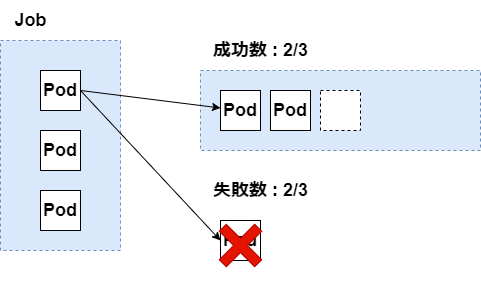

The diagram above was exported from draw.io. Its source (the exported page's mxGraphModel, read from the mxfile embedded in the PNG):
<mxGraphModel dx="792" dy="820" grid="1" gridSize="10" guides="1" tooltips="1" connect="1" arrows="1" fold="1" page="1" pageScale="1" pageWidth="827" pageHeight="1169" math="0" shadow="0">
  <root>
    <mxCell id="0" />
    <mxCell id="1" parent="0" />
    <mxCell id="-QzbPPEtdWoZEz6SFJkH-1" value="" style="rounded=0;whiteSpace=wrap;html=1;fillColor=#dae8fc;dashed=1;strokeColor=#6c8ebf;" vertex="1" parent="1">
      <mxGeometry x="80" y="200" width="120" height="210" as="geometry" />
    </mxCell>
    <mxCell id="-QzbPPEtdWoZEz6SFJkH-2" value="Job" style="text;html=1;align=center;verticalAlign=middle;resizable=0;points=[];autosize=1;strokeColor=none;fillColor=none;fontSize=18;fontStyle=1" vertex="1" parent="1">
      <mxGeometry x="80" y="160" width="60" height="40" as="geometry" />
    </mxCell>
    <mxCell id="-QzbPPEtdWoZEz6SFJkH-18" style="rounded=0;orthogonalLoop=1;jettySize=auto;html=1;exitX=1;exitY=0.5;exitDx=0;exitDy=0;entryX=0;entryY=0.5;entryDx=0;entryDy=0;" edge="1" parent="1" source="-QzbPPEtdWoZEz6SFJkH-3" target="-QzbPPEtdWoZEz6SFJkH-14">
      <mxGeometry relative="1" as="geometry" />
    </mxCell>
    <mxCell id="-QzbPPEtdWoZEz6SFJkH-3" value="Pod" style="whiteSpace=wrap;html=1;aspect=fixed;fontSize=18;fontStyle=1" vertex="1" parent="1">
      <mxGeometry x="120" y="230" width="40" height="40" as="geometry" />
    </mxCell>
    <mxCell id="-QzbPPEtdWoZEz6SFJkH-7" value="Pod" style="whiteSpace=wrap;html=1;aspect=fixed;fontSize=18;fontStyle=1" vertex="1" parent="1">
      <mxGeometry x="120" y="290" width="40" height="40" as="geometry" />
    </mxCell>
    <mxCell id="-QzbPPEtdWoZEz6SFJkH-8" value="Pod" style="whiteSpace=wrap;html=1;aspect=fixed;fontSize=18;fontStyle=1" vertex="1" parent="1">
      <mxGeometry x="120" y="350" width="40" height="40" as="geometry" />
    </mxCell>
    <mxCell id="-QzbPPEtdWoZEz6SFJkH-9" value="" style="rounded=0;whiteSpace=wrap;html=1;fillColor=#dae8fc;dashed=1;strokeColor=#6c8ebf;" vertex="1" parent="1">
      <mxGeometry x="280" y="230" width="280" height="80" as="geometry" />
    </mxCell>
    <mxCell id="-QzbPPEtdWoZEz6SFJkH-10" value="Pod" style="whiteSpace=wrap;html=1;aspect=fixed;fontSize=18;fontStyle=1" vertex="1" parent="1">
      <mxGeometry x="300" y="250" width="40" height="40" as="geometry" />
    </mxCell>
    <mxCell id="-QzbPPEtdWoZEz6SFJkH-11" value="Pod" style="whiteSpace=wrap;html=1;aspect=fixed;fontSize=18;fontStyle=1" vertex="1" parent="1">
      <mxGeometry x="350" y="250" width="40" height="40" as="geometry" />
    </mxCell>
    <mxCell id="-QzbPPEtdWoZEz6SFJkH-12" value="" style="whiteSpace=wrap;html=1;aspect=fixed;fontSize=18;fontStyle=1;dashed=1;" vertex="1" parent="1">
      <mxGeometry x="400" y="250" width="40" height="40" as="geometry" />
    </mxCell>
    <mxCell id="-QzbPPEtdWoZEz6SFJkH-13" value="成功数 : 2/3" style="text;html=1;align=center;verticalAlign=middle;resizable=0;points=[];autosize=1;strokeColor=none;fillColor=none;fontSize=18;fontStyle=1" vertex="1" parent="1">
      <mxGeometry x="280" y="190" width="120" height="40" as="geometry" />
    </mxCell>
    <mxCell id="-QzbPPEtdWoZEz6SFJkH-14" value="Pod" style="whiteSpace=wrap;html=1;aspect=fixed;fontSize=18;fontStyle=1" vertex="1" parent="1">
      <mxGeometry x="300" y="380" width="40" height="40" as="geometry" />
    </mxCell>
    <mxCell id="-QzbPPEtdWoZEz6SFJkH-15" value="" style="shape=cross;whiteSpace=wrap;html=1;rotation=45;fillColor=#e51400;fontColor=#ffffff;strokeColor=#B20000;" vertex="1" parent="1">
      <mxGeometry x="295" y="380" width="50" height="50" as="geometry" />
    </mxCell>
    <mxCell id="-QzbPPEtdWoZEz6SFJkH-16" value="失敗数 : 2/3" style="text;html=1;align=center;verticalAlign=middle;resizable=0;points=[];autosize=1;strokeColor=none;fillColor=none;fontSize=18;fontStyle=1" vertex="1" parent="1">
      <mxGeometry x="280" y="330" width="120" height="40" as="geometry" />
    </mxCell>
    <mxCell id="-QzbPPEtdWoZEz6SFJkH-17" style="rounded=0;orthogonalLoop=1;jettySize=auto;html=1;exitX=1;exitY=0.5;exitDx=0;exitDy=0;" edge="1" parent="1" source="-QzbPPEtdWoZEz6SFJkH-3" target="-QzbPPEtdWoZEz6SFJkH-10">
      <mxGeometry relative="1" as="geometry" />
    </mxCell>
  </root>
</mxGraphModel>